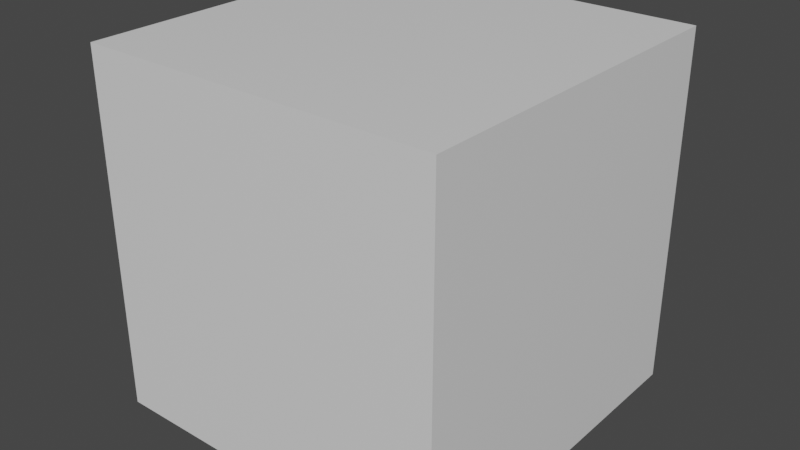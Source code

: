 # Source: Kevin_2.blend  (saved by Blender 3.2.14; exported with 4.5.12 LTS)
import bpy
from mathutils import Matrix  # noqa: F401  (used for matrix-valued properties, if any)

bpy.ops.wm.read_factory_settings(use_empty=True)
scene = bpy.context.scene
scene.name = 'Scene'

# ---- collections
col_collection = bpy.data.collections.new('Collection'); scene.collection.children.link(col_collection)

# ---- materials (node trees are filled in below, after node groups)
mat_material = bpy.data.materials.new('Material')
mat_material.alpha_threshold = 0.0
mat_material.use_transparent_shadow = False
mat_material.line_color = (0.0, 0.0, 0.0, 1.0)

# ---- material node trees
mat_material.use_nodes = True; mat_material.node_tree.nodes.clear()
_N = mat_material.node_tree.nodes; _L = mat_material.node_tree.links
n0 = _N.new('ShaderNodeOutputMaterial'); n0.name = 'Material Output'; n0.location = (300, 300)
n1 = _N.new('ShaderNodeBsdfPrincipled'); n1.name = 'Principled BSDF'; n1.location = (10, 300)
n1.distribution = 'GGX'
n1.subsurface_method = 'RANDOM_WALK_SKIN'
n1.inputs[2].default_value = 0.4
n1.inputs[3].default_value = 1.45
n1.inputs[27].default_value = (0.0, 0.0, 0.0, 1.0)
n1.inputs[28].default_value = 1.0
_L.new(n1.outputs[0], n0.inputs[0])
n0.is_active_output = True

# ---- world
world_world = bpy.data.worlds.new('World'); scene.world = world_world
world_world.use_nodes = True; world_world.node_tree.nodes.clear()
_N = world_world.node_tree.nodes; _L = world_world.node_tree.links
n0 = _N.new('ShaderNodeOutputWorld'); n0.name = 'World Output'; n0.location = (300, 300)
n1 = _N.new('ShaderNodeBackground'); n1.name = 'Background'; n1.location = (10, 300)
n1.inputs[0].default_value = (0.05088, 0.05088, 0.05088, 1.0)
_L.new(n1.outputs[0], n0.inputs[0])
n0.is_active_output = True
world_world.color = (0.05088, 0.05088, 0.05088)
world_world.use_sun_shadow = False
world_world.sun_shadow_jitter_overblur = 0.0

# ---- meshes
me_cube = bpy.data.meshes.new('Cube')
me_cube.from_pydata([(1.0, 1.0, 1.0), (1.0, 1.0, -1.0), (1.0, -1.0, 1.0), (1.0, -1.0, -1.0), (-1.0, 1.0, 1.0), (-1.0, 1.0, -1.0), (-1.0, -1.0, 1.0), (-1.0, -1.0, -1.0)], [], [(0, 4, 6, 2), (3, 2, 6, 7), (7, 6, 4, 5), (5, 1, 3, 7), (1, 0, 2, 3), (5, 4, 0, 1)])
_uv = me_cube.uv_layers.new(name='UVMap')
_uv.uv.foreach_set('vector', [0.625, 0.5, 0.875, 0.5, 0.875, 0.75, 0.625, 0.75, 0.375, 0.75, 0.625, 0.75, 0.625, 1.0, 0.375, 1.0, 0.375, 0.0, 0.625, 0.0, 0.625, 0.25, 0.375, 0.25, 0.125, 0.5, 0.375, 0.5, 0.375, 0.75, 0.125, 0.75, 0.375, 0.5, 0.625, 0.5, 0.625, 0.75, 0.375, 0.75, 0.375, 0.25, 0.625, 0.25, 0.625, 0.5, 0.375, 0.5])
me_cube.materials.append(mat_material)
me_cube.use_mirror_vertex_groups = False
me_cube.update()

# ---- objects
ob_cube = bpy.data.objects.new('Cube', me_cube)

# ---- transforms, parenting, visibility, modifiers, constraints
ob_cube.location = (0.0, 0.0, 0.0)
ob_cube.lock_rotations_4d = False
ob_cube.empty_display_type = 'ARROWS'
ob_cube.lineart.crease_threshold = 0.0

# ---- collection membership
col_collection.objects.link(ob_cube)

# ---- scene / render settings (as saved in the file)
scene.frame_start = 1; scene.frame_end = 250; scene.frame_set(1)
scene.render.engine = 'BLENDER_EEVEE_NEXT'
scene.render.fps = 30
scene.cycles.sampling_pattern = 'TABULATED_SOBOL'
scene.cycles.use_light_tree = False
scene.view_settings.view_transform = 'Filmic'
bpy.context.view_layer.update()

# ---- added for rendering (the .blend has no active camera and no usable light): camera, sun
cam_auto = bpy.data.cameras.new('AutoCamera')
cam_auto.lens = 50.0
cam_auto.sensor_width = 36.0
cam_auto.clip_end = 1000.0
ob_auto_camera = bpy.data.objects.new('AutoCamera', cam_auto)
scene.collection.objects.link(ob_auto_camera)
ob_auto_camera.location = (3.20507, -3.84609, 2.56406)
ob_auto_camera.rotation_euler = (1.09748, -7.21219e-08, 0.694738)
scene.camera = ob_auto_camera
light_auto_sun = bpy.data.lights.new('AutoSun', 'SUN')
light_auto_sun.energy = 3.0
light_auto_sun.angle = 0.0523599
ob_auto_sun = bpy.data.objects.new('AutoSun', light_auto_sun)
scene.collection.objects.link(ob_auto_sun)
ob_auto_sun.rotation_euler = (0.872665, 0.174533, 0.523599)
bpy.context.view_layer.update()
